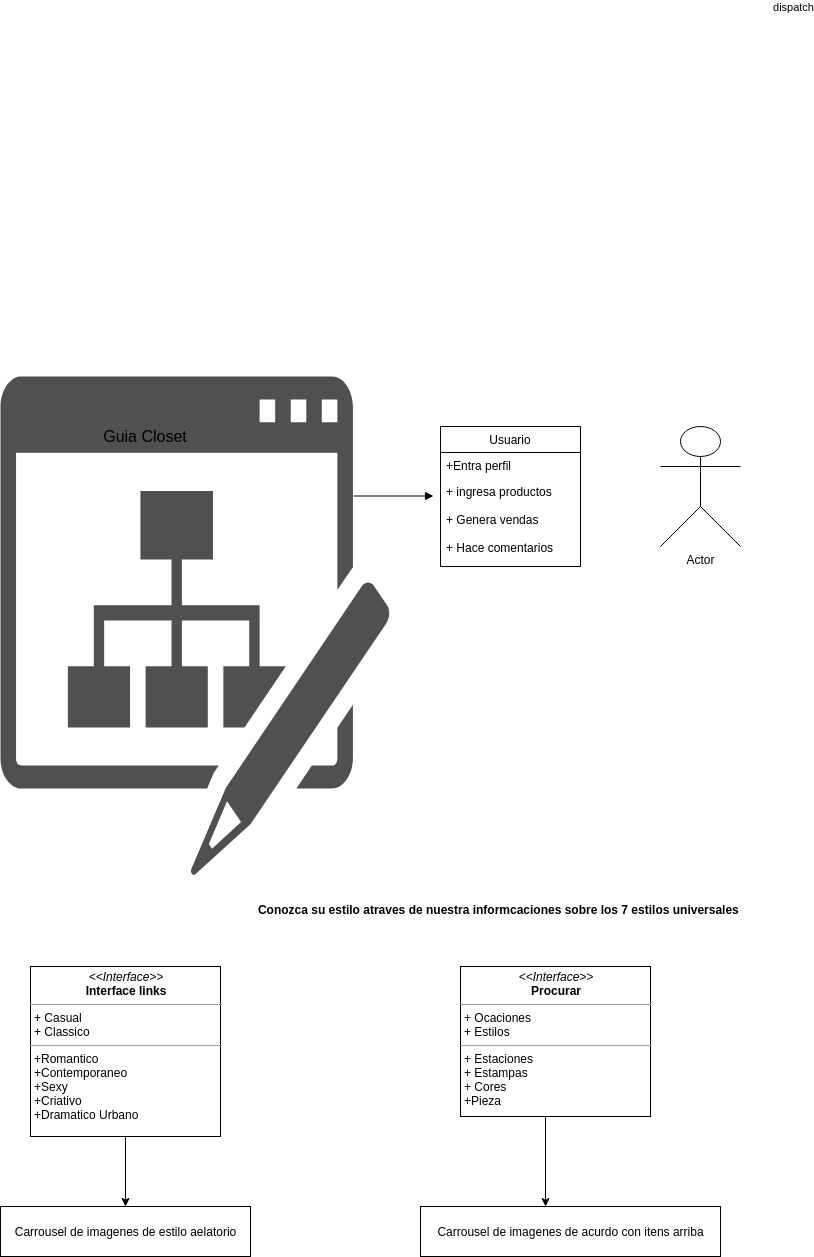

The diagram above was exported from draw.io. Its source (the exported page's mxGraphModel, read from the mxfile embedded in the PNG):
<mxGraphModel dx="1355" dy="1975" grid="1" gridSize="10" guides="1" tooltips="1" connect="1" arrows="1" fold="1" page="1" pageScale="1" pageWidth="827" pageHeight="1169" math="0" shadow="0">
  <root>
    <mxCell id="0" />
    <mxCell id="1" parent="0" />
    <mxCell id="2" value="" style="pointerEvents=1;shadow=0;dashed=0;html=1;strokeColor=none;fillColor=#505050;labelPosition=center;verticalLabelPosition=bottom;verticalAlign=top;outlineConnect=0;align=center;shape=mxgraph.office.sites.blog_site;" vertex="1" parent="1">
      <mxGeometry x="20" y="-170" width="390" height="500" as="geometry" />
    </mxCell>
    <mxCell id="3" value="&lt;font size=&quot;3&quot;&gt;Guia Closet&lt;/font&gt;" style="text;html=1;strokeColor=none;fillColor=none;align=center;verticalAlign=middle;whiteSpace=wrap;rounded=0;" vertex="1" parent="1">
      <mxGeometry x="80" y="-150" width="170" height="80" as="geometry" />
    </mxCell>
    <mxCell id="4" value="dispatch" style="html=1;verticalAlign=bottom;endArrow=block;" edge="1" parent="1">
      <mxGeometry x="1" y="600" width="80" relative="1" as="geometry">
        <mxPoint x="373" y="-50.5" as="sourcePoint" />
        <mxPoint x="453" y="-50.5" as="targetPoint" />
        <mxPoint x="360" y="120" as="offset" />
      </mxGeometry>
    </mxCell>
    <mxCell id="5" value="Usuario" style="swimlane;fontStyle=0;childLayout=stackLayout;horizontal=1;startSize=26;fillColor=none;horizontalStack=0;resizeParent=1;resizeParentMax=0;resizeLast=0;collapsible=1;marginBottom=0;" vertex="1" parent="1">
      <mxGeometry x="460" y="-120" width="140" height="140" as="geometry" />
    </mxCell>
    <mxCell id="6" value="+Entra perfil" style="text;strokeColor=none;fillColor=none;align=left;verticalAlign=top;spacingLeft=4;spacingRight=4;overflow=hidden;rotatable=0;points=[[0,0.5],[1,0.5]];portConstraint=eastwest;" vertex="1" parent="5">
      <mxGeometry y="26" width="140" height="26" as="geometry" />
    </mxCell>
    <mxCell id="7" value="+ ingresa productos&#10;&#10;+ Genera vendas&#10;&#10;+ Hace comentarios" style="text;strokeColor=none;fillColor=none;align=left;verticalAlign=top;spacingLeft=4;spacingRight=4;overflow=hidden;rotatable=0;points=[[0,0.5],[1,0.5]];portConstraint=eastwest;" vertex="1" parent="5">
      <mxGeometry y="52" width="140" height="88" as="geometry" />
    </mxCell>
    <mxCell id="8" value="Conozca su estilo atraves de nuestra informcaciones sobre los 7 estilos universales " style="text;align=center;fontStyle=1;verticalAlign=middle;spacingLeft=3;spacingRight=3;strokeColor=none;rotatable=0;points=[[0,0.5],[1,0.5]];portConstraint=eastwest;" vertex="1" parent="1">
      <mxGeometry x="480" y="350" width="80" height="26" as="geometry" />
    </mxCell>
    <mxCell id="9" style="edgeStyle=orthogonalEdgeStyle;rounded=0;orthogonalLoop=1;jettySize=auto;html=1;entryX=0.5;entryY=0;entryDx=0;entryDy=0;" edge="1" source="10" target="11" parent="1">
      <mxGeometry relative="1" as="geometry" />
    </mxCell>
    <mxCell id="10" value="&lt;p style=&quot;margin: 0px ; margin-top: 4px ; text-align: center&quot;&gt;&lt;i&gt;&amp;lt;&amp;lt;Interface&amp;gt;&amp;gt;&lt;/i&gt;&lt;br&gt;&lt;b&gt;Interface links&lt;/b&gt;&lt;/p&gt;&lt;hr size=&quot;1&quot;&gt;&lt;p style=&quot;margin: 0px ; margin-left: 4px&quot;&gt;+ Casual&lt;br&gt;+ Classico&lt;/p&gt;&lt;hr size=&quot;1&quot;&gt;&lt;p style=&quot;margin: 0px ; margin-left: 4px&quot;&gt;+Romantico&amp;nbsp;&lt;/p&gt;&lt;p style=&quot;margin: 0px ; margin-left: 4px&quot;&gt;+Contemporaneo&lt;/p&gt;&lt;p style=&quot;margin: 0px ; margin-left: 4px&quot;&gt;&lt;span&gt;+Sexy&lt;/span&gt;&lt;br&gt;&lt;/p&gt;&lt;p style=&quot;margin: 0px ; margin-left: 4px&quot;&gt;&lt;span&gt;+Criativo&lt;/span&gt;&lt;/p&gt;&lt;p style=&quot;margin: 0px ; margin-left: 4px&quot;&gt;+Dramatico Urbano&lt;/p&gt;&lt;p style=&quot;margin: 0px ; margin-left: 4px&quot;&gt;&lt;br&gt;&lt;/p&gt;" style="verticalAlign=top;align=left;overflow=fill;fontSize=12;fontFamily=Helvetica;html=1;" vertex="1" parent="1">
      <mxGeometry x="50" y="420" width="190" height="170" as="geometry" />
    </mxCell>
    <mxCell id="11" value="Carrousel de imagenes de estilo aelatorio&lt;br&gt;" style="html=1;" vertex="1" parent="1">
      <mxGeometry x="20" y="660" width="250" height="50" as="geometry" />
    </mxCell>
    <mxCell id="12" value="" style="edgeStyle=orthogonalEdgeStyle;rounded=0;orthogonalLoop=1;jettySize=auto;html=1;" edge="1" source="13" target="14" parent="1">
      <mxGeometry relative="1" as="geometry">
        <Array as="points">
          <mxPoint x="565" y="580" />
          <mxPoint x="565" y="580" />
        </Array>
      </mxGeometry>
    </mxCell>
    <mxCell id="13" value="&lt;p style=&quot;margin: 0px ; margin-top: 4px ; text-align: center&quot;&gt;&lt;i&gt;&amp;lt;&amp;lt;Interface&amp;gt;&amp;gt;&lt;/i&gt;&lt;br&gt;&lt;b&gt;Procurar&lt;/b&gt;&lt;/p&gt;&lt;hr size=&quot;1&quot;&gt;&lt;p style=&quot;margin: 0px ; margin-left: 4px&quot;&gt;+ Ocaciones&lt;br&gt;+ Estilos&lt;/p&gt;&lt;hr size=&quot;1&quot;&gt;&lt;p style=&quot;margin: 0px ; margin-left: 4px&quot;&gt;+ Estaciones&lt;br&gt;+ Estampas&lt;/p&gt;&lt;p style=&quot;margin: 0px ; margin-left: 4px&quot;&gt;+ Cores&lt;/p&gt;&lt;p style=&quot;margin: 0px ; margin-left: 4px&quot;&gt;+Pieza&lt;/p&gt;" style="verticalAlign=top;align=left;overflow=fill;fontSize=12;fontFamily=Helvetica;html=1;" vertex="1" parent="1">
      <mxGeometry x="480" y="420" width="190" height="150" as="geometry" />
    </mxCell>
    <mxCell id="14" value="Carrousel de imagenes de acurdo con itens arriba" style="html=1;" vertex="1" parent="1">
      <mxGeometry x="440" y="660" width="300" height="50" as="geometry" />
    </mxCell>
    <mxCell id="15" value="Actor" style="shape=umlActor;verticalLabelPosition=bottom;labelBackgroundColor=#ffffff;verticalAlign=top;html=1;outlineConnect=0;" vertex="1" parent="1">
      <mxGeometry x="680" y="-120" width="80" height="120" as="geometry" />
    </mxCell>
  </root>
</mxGraphModel>